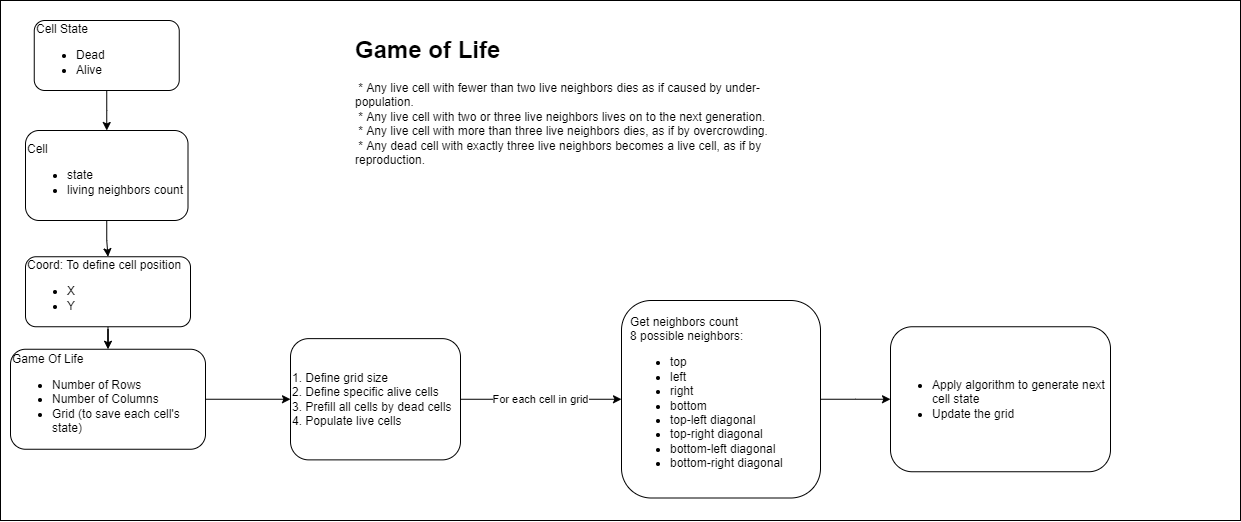

The diagram above was exported from draw.io. Its source (the exported page's mxGraphModel, read from the mxfile embedded in the PNG):
<mxGraphModel dx="2595" dy="2597" grid="1" gridSize="10" guides="1" tooltips="1" connect="1" arrows="1" fold="1" page="1" pageScale="1" pageWidth="827" pageHeight="1169" math="0" shadow="0">
  <root>
    <mxCell id="0" />
    <mxCell id="1" parent="0" />
    <mxCell id="2" value="" style="rounded=0;whiteSpace=wrap;html=1;" vertex="1" parent="1">
      <mxGeometry x="510" y="-20" width="1240" height="520" as="geometry" />
    </mxCell>
    <mxCell id="3" value="" style="edgeStyle=orthogonalEdgeStyle;rounded=0;orthogonalLoop=1;jettySize=auto;html=1;" edge="1" source="4" target="6" parent="1">
      <mxGeometry relative="1" as="geometry" />
    </mxCell>
    <mxCell id="4" value="Cell&lt;br&gt;&lt;ul&gt;&lt;li&gt;state&lt;/li&gt;&lt;li&gt;living neighbors count&lt;/li&gt;&lt;/ul&gt;" style="rounded=1;whiteSpace=wrap;html=1;align=left;" vertex="1" parent="1">
      <mxGeometry x="535" y="110" width="162.5" height="90" as="geometry" />
    </mxCell>
    <mxCell id="5" value="" style="edgeStyle=orthogonalEdgeStyle;rounded=0;orthogonalLoop=1;jettySize=auto;html=1;" edge="1" source="6" target="10" parent="1">
      <mxGeometry relative="1" as="geometry" />
    </mxCell>
    <mxCell id="6" value="Coord: To define cell position&lt;br&gt;&lt;ul&gt;&lt;li&gt;X&lt;/li&gt;&lt;li&gt;Y&lt;span style=&quot;white-space: pre&quot;&gt;&#09;&lt;/span&gt;&lt;/li&gt;&lt;/ul&gt;" style="whiteSpace=wrap;html=1;align=left;rounded=1;" vertex="1" parent="1">
      <mxGeometry x="535" y="236.25" width="165" height="70" as="geometry" />
    </mxCell>
    <mxCell id="7" value="" style="edgeStyle=orthogonalEdgeStyle;rounded=0;orthogonalLoop=1;jettySize=auto;html=1;" edge="1" source="8" target="4" parent="1">
      <mxGeometry relative="1" as="geometry" />
    </mxCell>
    <mxCell id="8" value="Cell State&lt;br&gt;&lt;ul&gt;&lt;li&gt;Dead&lt;/li&gt;&lt;li&gt;Alive&lt;/li&gt;&lt;/ul&gt;" style="whiteSpace=wrap;html=1;align=left;rounded=1;" vertex="1" parent="1">
      <mxGeometry x="543.75" width="145" height="70" as="geometry" />
    </mxCell>
    <mxCell id="9" value="" style="edgeStyle=orthogonalEdgeStyle;rounded=0;orthogonalLoop=1;jettySize=auto;html=1;" edge="1" source="10" target="12" parent="1">
      <mxGeometry relative="1" as="geometry" />
    </mxCell>
    <mxCell id="10" value="Game Of Life&lt;br&gt;&lt;ul&gt;&lt;li&gt;Number of Rows&lt;/li&gt;&lt;li&gt;Number of Columns&lt;/li&gt;&lt;li&gt;Grid (to save each cell's state)&lt;/li&gt;&lt;/ul&gt;" style="whiteSpace=wrap;html=1;align=left;rounded=1;" vertex="1" parent="1">
      <mxGeometry x="520" y="328.75" width="195" height="100" as="geometry" />
    </mxCell>
    <mxCell id="11" value="For each cell in grid" style="edgeStyle=orthogonalEdgeStyle;rounded=0;orthogonalLoop=1;jettySize=auto;html=1;" edge="1" source="12" target="14" parent="1">
      <mxGeometry relative="1" as="geometry" />
    </mxCell>
    <mxCell id="12" value="&lt;span style=&quot;text-align: center&quot;&gt;1. Define grid size&lt;/span&gt;&lt;br style=&quot;text-align: center&quot;&gt;&lt;span style=&quot;text-align: center&quot;&gt;2. Define specific alive cells&lt;/span&gt;&lt;br style=&quot;text-align: center&quot;&gt;&lt;span style=&quot;text-align: center&quot;&gt;3. Prefill all cells by dead cells&lt;/span&gt;&lt;br style=&quot;text-align: center&quot;&gt;&lt;span style=&quot;text-align: center&quot;&gt;4. Populate live cells&lt;/span&gt;" style="whiteSpace=wrap;html=1;align=left;rounded=1;" vertex="1" parent="1">
      <mxGeometry x="800" y="318.13" width="170" height="121.25" as="geometry" />
    </mxCell>
    <mxCell id="13" value="" style="edgeStyle=orthogonalEdgeStyle;rounded=0;orthogonalLoop=1;jettySize=auto;html=1;" edge="1" source="14" target="15" parent="1">
      <mxGeometry relative="1" as="geometry" />
    </mxCell>
    <mxCell id="14" value="&lt;span style=&quot;text-align: center&quot;&gt;Get neighbors count&lt;/span&gt;&lt;br style=&quot;text-align: center&quot;&gt;8 possible neighbors:&lt;br&gt;&lt;ul&gt;&lt;li&gt;top&lt;/li&gt;&lt;li&gt;left&lt;/li&gt;&lt;li&gt;right&lt;/li&gt;&lt;li&gt;bottom&lt;/li&gt;&lt;li&gt;top-left diagonal&lt;/li&gt;&lt;li&gt;top-right diagonal&lt;/li&gt;&lt;li&gt;bottom-left diagonal&lt;/li&gt;&lt;li&gt;bottom-right diagonal&lt;/li&gt;&lt;/ul&gt;" style="whiteSpace=wrap;html=1;align=left;rounded=1;spacingLeft=7;spacingBottom=4;spacingRight=3;spacingTop=3;" vertex="1" parent="1">
      <mxGeometry x="1131" y="280" width="199" height="197.5" as="geometry" />
    </mxCell>
    <mxCell id="15" value="&lt;ul&gt;&lt;li&gt;&lt;span style=&quot;text-align: center&quot;&gt;Apply algorithm to generate next cell state&lt;/span&gt;&lt;/li&gt;&lt;li&gt;&lt;span style=&quot;text-align: center&quot;&gt;Update the grid&lt;/span&gt;&lt;/li&gt;&lt;/ul&gt;" style="whiteSpace=wrap;html=1;align=left;rounded=1;" vertex="1" parent="1">
      <mxGeometry x="1400" y="306.25" width="220" height="145" as="geometry" />
    </mxCell>
    <mxCell id="16" value="&lt;h1&gt;Game of Life&lt;/h1&gt;&lt;div&gt;&lt;div&gt;&amp;nbsp;* Any live cell with fewer than two live neighbors dies as if caused by under-population.&lt;/div&gt;&lt;div&gt;&amp;nbsp;* Any live cell with two or three live neighbors lives on to the next generation.&lt;/div&gt;&lt;div&gt;&amp;nbsp;* Any live cell with more than three live neighbors dies, as if by overcrowding.&lt;/div&gt;&lt;div&gt;&amp;nbsp;* Any dead cell with exactly three live neighbors becomes a live cell, as if by reproduction.&amp;nbsp;&lt;/div&gt;&lt;/div&gt;" style="text;html=1;strokeColor=none;fillColor=none;spacing=5;spacingTop=-20;whiteSpace=wrap;overflow=hidden;rounded=0;" vertex="1" parent="1">
      <mxGeometry x="860" y="10" width="440" height="160" as="geometry" />
    </mxCell>
  </root>
</mxGraphModel>